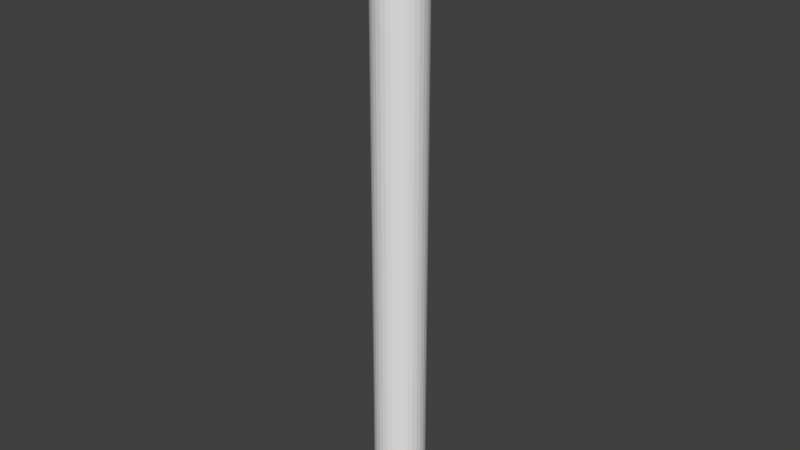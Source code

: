 # Source: pillar.blend  (saved by Blender 2.77.0; exported with 4.5.12 LTS)
import bpy
from mathutils import Matrix  # noqa: F401  (used for matrix-valued properties, if any)

bpy.ops.wm.read_factory_settings(use_empty=True)
scene = bpy.context.scene
scene.name = 'Scene'

# ---- collections
col_collection_1 = bpy.data.collections.new('Collection 1'); scene.collection.children.link(col_collection_1)

# ---- world
world_world = bpy.data.worlds.new('World'); scene.world = world_world
world_world.color = (0.05088, 0.05088, 0.05088)
world_world.use_sun_shadow = False
world_world.sun_shadow_jitter_overblur = 0.0
world_world.cycles.sampling_method = 'MANUAL'

# ---- meshes
me_cylinder = bpy.data.meshes.new('Cylinder')
me_cylinder.from_pydata([(0.0, 1.0, -1.0), (0.0, 1.0, 1.0), (0.1951, 0.9808, -1.0), (0.1951, 0.9808, 1.0), (0.3827, 0.9239, -1.0), (0.3827, 0.9239, 1.0), (0.5556, 0.8315, -1.0), (0.5556, 0.8315, 1.0), (0.7071, 0.7071, -1.0), (0.7071, 0.7071, 1.0), (0.8315, 0.5556, -1.0), (0.8315, 0.5556, 1.0), (0.9239, 0.3827, -1.0), (0.9239, 0.3827, 1.0), (0.9808, 0.1951, -1.0), (0.9808, 0.1951, 1.0), (1.0, 7.55e-08, -1.0), (1.0, 7.55e-08, 1.0), (0.9808, -0.1951, -1.0), (0.9808, -0.1951, 1.0), (0.9239, -0.3827, -1.0), (0.9239, -0.3827, 1.0), (0.8315, -0.5556, -1.0), (0.8315, -0.5556, 1.0), (0.7071, -0.7071, -1.0), (0.7071, -0.7071, 1.0), (0.5556, -0.8315, -1.0), (0.5556, -0.8315, 1.0), (0.3827, -0.9239, -1.0), (0.3827, -0.9239, 1.0), (0.1951, -0.9808, -1.0), (0.1951, -0.9808, 1.0), (-3.258e-07, -1.0, -1.0), (-3.258e-07, -1.0, 1.0), (-0.1951, -0.9808, -1.0), (-0.1951, -0.9808, 1.0), (-0.3827, -0.9239, -1.0), (-0.3827, -0.9239, 1.0), (-0.5556, -0.8315, -1.0), (-0.5556, -0.8315, 1.0), (-0.7071, -0.7071, -1.0), (-0.7071, -0.7071, 1.0), (-0.8315, -0.5556, -1.0), (-0.8315, -0.5556, 1.0), (-0.9239, -0.3827, -1.0), (-0.9239, -0.3827, 1.0), (-0.9808, -0.1951, -1.0), (-0.9808, -0.1951, 1.0), (-1.0, 9.656e-07, -1.0), (-1.0, 9.656e-07, 1.0), (-0.9808, 0.1951, -1.0), (-0.9808, 0.1951, 1.0), (-0.9239, 0.3827, -1.0), (-0.9239, 0.3827, 1.0), (-0.8315, 0.5556, -1.0), (-0.8315, 0.5556, 1.0), (-0.7071, 0.7071, -1.0), (-0.7071, 0.7071, 1.0), (-0.5556, 0.8315, -1.0), (-0.5556, 0.8315, 1.0), (-0.3827, 0.9239, -1.0), (-0.3827, 0.9239, 1.0), (-0.1951, 0.9808, -1.0), (-0.1951, 0.9808, 1.0)], [], [(0, 1, 3, 2), (2, 3, 5, 4), (4, 5, 7, 6), (6, 7, 9, 8), (8, 9, 11, 10), (10, 11, 13, 12), (12, 13, 15, 14), (14, 15, 17, 16), (16, 17, 19, 18), (18, 19, 21, 20), (20, 21, 23, 22), (22, 23, 25, 24), (24, 25, 27, 26), (26, 27, 29, 28), (28, 29, 31, 30), (30, 31, 33, 32), (32, 33, 35, 34), (34, 35, 37, 36), (36, 37, 39, 38), (38, 39, 41, 40), (40, 41, 43, 42), (42, 43, 45, 44), (44, 45, 47, 46), (46, 47, 49, 48), (48, 49, 51, 50), (50, 51, 53, 52), (52, 53, 55, 54), (54, 55, 57, 56), (56, 57, 59, 58), (58, 59, 61, 60), (3, 1, 63, 61, 59, 57, 55, 53, 51, 49, 47, 45, 43, 41, 39, 37, 35, 33, 31, 29, 27, 25, 23, 21, 19, 17, 15, 13, 11, 9, 7, 5), (60, 61, 63, 62), (62, 63, 1, 0), (0, 2, 4, 6, 8, 10, 12, 14, 16, 18, 20, 22, 24, 26, 28, 30, 32, 34, 36, 38, 40, 42, 44, 46, 48, 50, 52, 54, 56, 58, 60, 62)])
me_cylinder.use_remesh_preserve_volume = False
me_cylinder.use_remesh_preserve_attributes = False
me_cylinder.use_mirror_vertex_groups = False
me_cylinder.update()

# ---- objects
ob_cylinder = bpy.data.objects.new('Cylinder', me_cylinder)

# ---- transforms, parenting, visibility, modifiers, constraints
ob_cylinder.location = (0.0, 0.0, 2.499)
ob_cylinder.scale = (0.5, 0.5, 6.0)
ob_cylinder.lineart.crease_threshold = 0.0

# ---- collection membership
col_collection_1.objects.link(ob_cylinder)

# ---- scene / render settings (as saved in the file)
scene.frame_start = 1; scene.frame_end = 250; scene.frame_set(1)
scene.render.engine = 'BLENDER_EEVEE_NEXT'
scene.render.resolution_percentage = 50
scene.render.dither_intensity = 0.0
scene.cycles.use_denoising = False
scene.cycles.samples = 128
scene.cycles.sampling_pattern = 'TABULATED_SOBOL'
scene.cycles.light_sampling_threshold = 0.0
scene.cycles.use_adaptive_sampling = False
scene.cycles.use_light_tree = False
scene.cycles.blur_glossy = 0.0
scene.cycles.sample_clamp_indirect = 0.0
scene.view_settings.view_transform = 'Standard'
bpy.context.view_layer.update()

# ---- added for rendering (the .blend has no active camera and no usable light): camera, sun
cam_auto = bpy.data.cameras.new('AutoCamera')
cam_auto.lens = 50.0
cam_auto.sensor_width = 36.0
cam_auto.clip_end = 1000.0
ob_auto_camera = bpy.data.objects.new('AutoCamera', cam_auto)
scene.collection.objects.link(ob_auto_camera)
ob_auto_camera.location = (11.1795, -13.4154, 11.4422)
ob_auto_camera.rotation_euler = (1.09748, -7.21219e-08, 0.694738)
scene.camera = ob_auto_camera
light_auto_sun = bpy.data.lights.new('AutoSun', 'SUN')
light_auto_sun.energy = 3.0
light_auto_sun.angle = 0.0523599
ob_auto_sun = bpy.data.objects.new('AutoSun', light_auto_sun)
scene.collection.objects.link(ob_auto_sun)
ob_auto_sun.rotation_euler = (0.872665, 0.174533, 0.523599)
bpy.context.view_layer.update()
